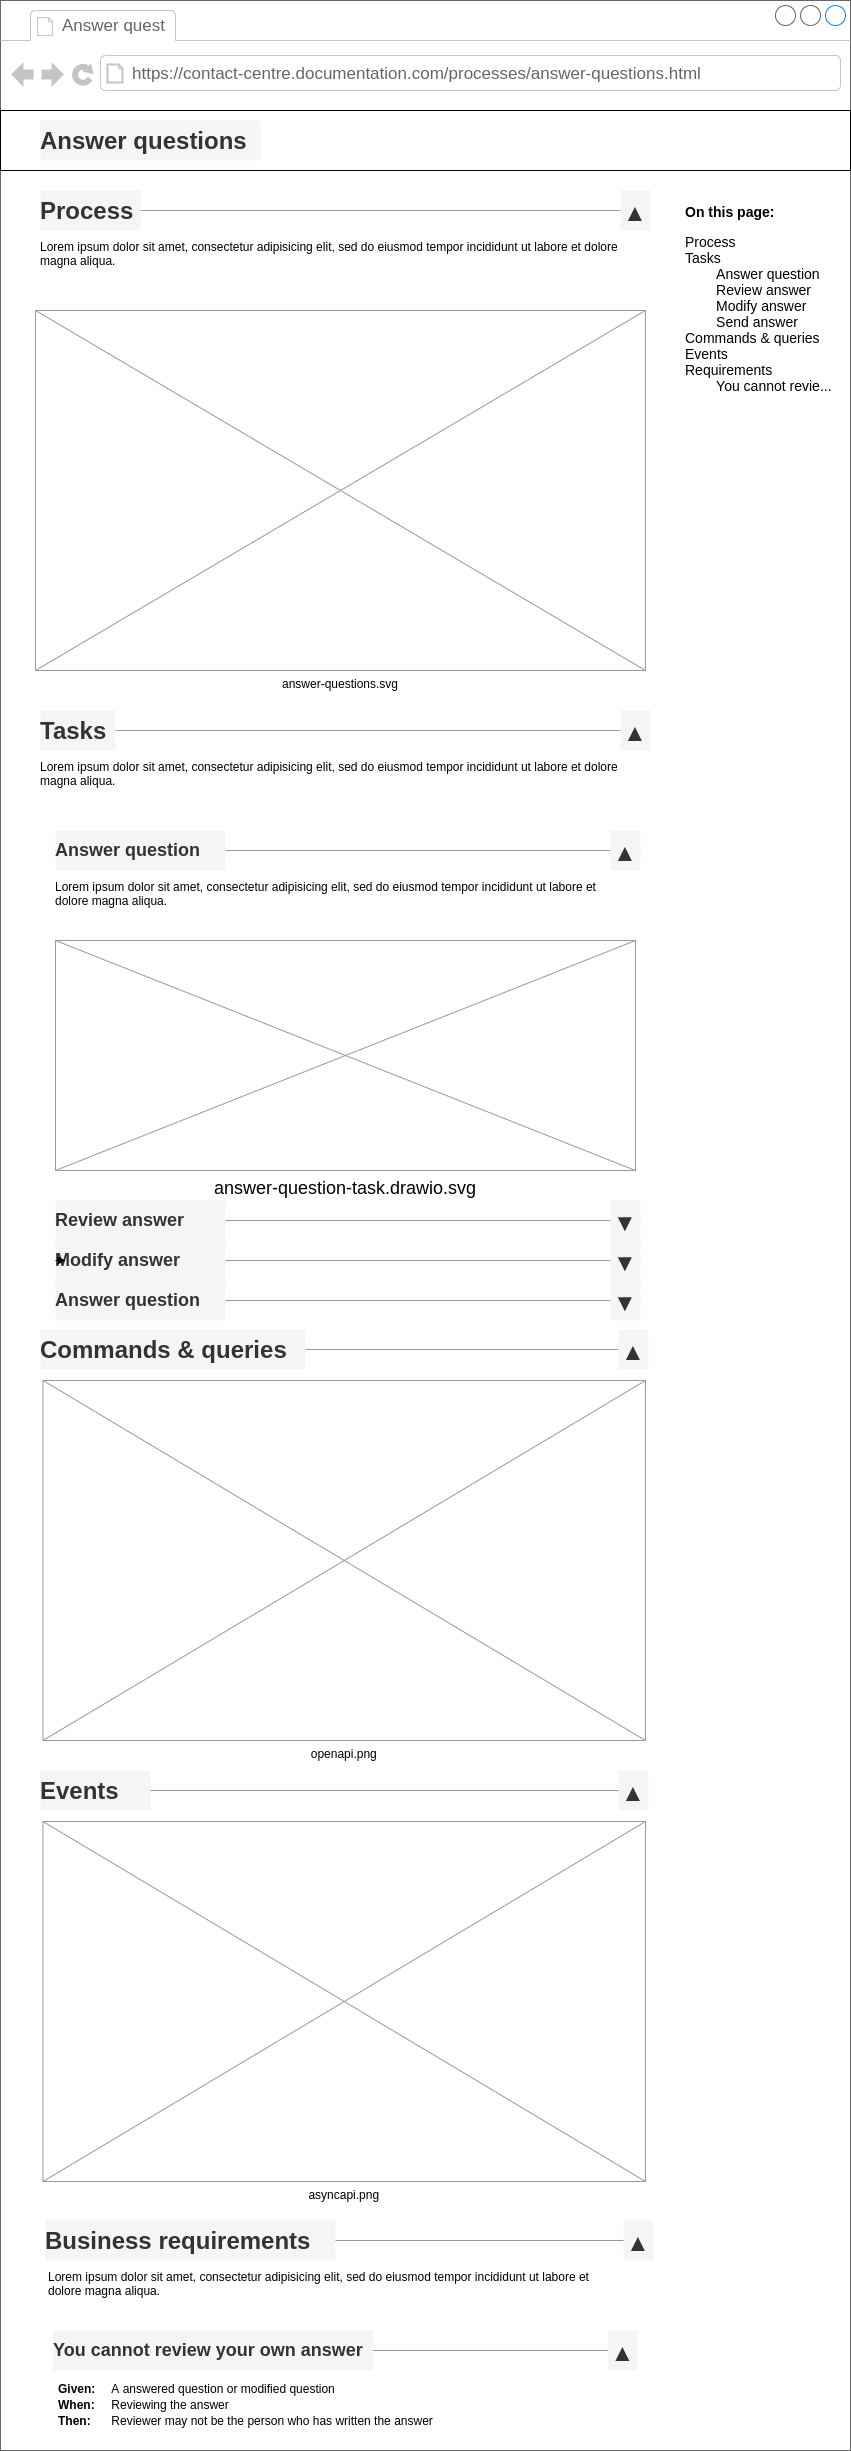

The diagram above was exported from draw.io. Its source (the exported page's mxGraphModel, read from the mxfile embedded in the PNG):
<mxGraphModel dx="1102" dy="1000" grid="1" gridSize="10" guides="1" tooltips="1" connect="1" arrows="1" fold="1" page="1" pageScale="1" pageWidth="850" pageHeight="1100" math="0" shadow="0">
  <root>
    <mxCell id="0" />
    <mxCell id="1" parent="0" />
    <mxCell id="p6f5MW762hR8wX7hDT1_-4" value="" style="strokeWidth=1;shadow=0;dashed=0;align=center;html=1;shape=mxgraph.mockup.containers.browserWindow;rSize=0;strokeColor=#666666;strokeColor2=#008cff;strokeColor3=#c4c4c4;mainText=,;recursiveResize=0;fontSize=14;fontColor=none;" vertex="1" parent="1">
      <mxGeometry width="850" height="2450" as="geometry" />
    </mxCell>
    <mxCell id="p6f5MW762hR8wX7hDT1_-5" value="Answer quest" style="strokeWidth=1;shadow=0;dashed=0;align=center;html=1;shape=mxgraph.mockup.containers.anchor;fontSize=17;fontColor=#666666;align=left;" vertex="1" parent="p6f5MW762hR8wX7hDT1_-4">
      <mxGeometry x="60" y="12" width="110" height="26" as="geometry" />
    </mxCell>
    <mxCell id="p6f5MW762hR8wX7hDT1_-6" value="https://contact-centre.documentation.com/processes/answer-questions.html" style="strokeWidth=1;shadow=0;dashed=0;align=center;html=1;shape=mxgraph.mockup.containers.anchor;rSize=0;fontSize=17;fontColor=#666666;align=left;" vertex="1" parent="p6f5MW762hR8wX7hDT1_-4">
      <mxGeometry x="130" y="60" width="250" height="26" as="geometry" />
    </mxCell>
    <mxCell id="p6f5MW762hR8wX7hDT1_-7" value="" style="verticalLabelPosition=bottom;verticalAlign=top;html=1;shape=mxgraph.basic.rect;fillColor2=none;strokeWidth=1;size=20;indent=5;fontSize=14;fontColor=none;" vertex="1" parent="p6f5MW762hR8wX7hDT1_-4">
      <mxGeometry y="110" width="850" height="60" as="geometry" />
    </mxCell>
    <mxCell id="3Sc9CJ5qBHcAViNpqs2x-6" value="answer-questions.svg" style="verticalLabelPosition=bottom;shadow=0;dashed=0;align=center;verticalAlign=top;strokeWidth=1;shape=mxgraph.mockup.graphics.simpleIcon;strokeColor=#999999;" parent="1" vertex="1">
      <mxGeometry x="35" y="310" width="610" height="360" as="geometry" />
    </mxCell>
    <mxCell id="3Sc9CJ5qBHcAViNpqs2x-13" value="" style="group;" parent="1" vertex="1" connectable="0">
      <mxGeometry x="35" y="190" width="615" height="110" as="geometry" />
    </mxCell>
    <mxCell id="3Sc9CJ5qBHcAViNpqs2x-10" value="" style="verticalLabelPosition=bottom;shadow=0;dashed=0;align=center;verticalAlign=top;strokeWidth=1;shape=mxgraph.mockup.markup.line;strokeColor=#999999;" parent="3Sc9CJ5qBHcAViNpqs2x-13" vertex="1">
      <mxGeometry x="5" y="10" width="600" height="20" as="geometry" />
    </mxCell>
    <mxCell id="3Sc9CJ5qBHcAViNpqs2x-1" value="Lorem ipsum dolor sit amet, consectetur adipisicing elit, sed do eiusmod tempor incididunt ut labore et dolore magna aliqua.&#10;" style="text;strokeColor=none;fillColor=none;spacing=5;spacingTop=0;whiteSpace=wrap;overflow=hidden;rounded=0;" parent="3Sc9CJ5qBHcAViNpqs2x-13" vertex="1">
      <mxGeometry y="40" width="615" height="70" as="geometry" />
    </mxCell>
    <mxCell id="3Sc9CJ5qBHcAViNpqs2x-11" value="Process" style="text;fontSize=24;fontStyle=1;verticalAlign=middle;align=left;labelBorderColor=none;fillColor=#f5f5f5;fontColor=#333333;whiteSpace=wrap;overflow=width;" parent="3Sc9CJ5qBHcAViNpqs2x-13" vertex="1">
      <mxGeometry x="5" width="100" height="40" as="geometry" />
    </mxCell>
    <mxCell id="3Sc9CJ5qBHcAViNpqs2x-12" value="▲" style="text;fontSize=24;fontStyle=1;verticalAlign=middle;align=center;labelBorderColor=none;fillColor=#f5f5f5;fontColor=#333333;" parent="3Sc9CJ5qBHcAViNpqs2x-13" vertex="1">
      <mxGeometry x="585" width="30" height="40" as="geometry" />
    </mxCell>
    <mxCell id="3Sc9CJ5qBHcAViNpqs2x-14" value="" style="group;" parent="1" vertex="1" connectable="0">
      <mxGeometry x="35" y="710" width="615" height="110" as="geometry" />
    </mxCell>
    <mxCell id="3Sc9CJ5qBHcAViNpqs2x-15" value="" style="verticalLabelPosition=bottom;shadow=0;dashed=0;align=center;verticalAlign=top;strokeWidth=1;shape=mxgraph.mockup.markup.line;strokeColor=#999999;" parent="3Sc9CJ5qBHcAViNpqs2x-14" vertex="1">
      <mxGeometry x="5" y="10" width="600" height="20" as="geometry" />
    </mxCell>
    <mxCell id="3Sc9CJ5qBHcAViNpqs2x-16" value="Lorem ipsum dolor sit amet, consectetur adipisicing elit, sed do eiusmod tempor incididunt ut labore et dolore magna aliqua.&#10;" style="text;strokeColor=none;fillColor=none;spacing=5;spacingTop=0;whiteSpace=wrap;overflow=hidden;rounded=0;" parent="3Sc9CJ5qBHcAViNpqs2x-14" vertex="1">
      <mxGeometry y="40" width="615" height="70" as="geometry" />
    </mxCell>
    <mxCell id="3Sc9CJ5qBHcAViNpqs2x-17" value="Tasks" style="text;fontSize=24;fontStyle=1;verticalAlign=middle;align=left;labelBorderColor=none;fillColor=#f5f5f5;fontColor=#333333;whiteSpace=wrap;overflow=width;" parent="3Sc9CJ5qBHcAViNpqs2x-14" vertex="1">
      <mxGeometry x="5" width="75" height="40" as="geometry" />
    </mxCell>
    <mxCell id="3Sc9CJ5qBHcAViNpqs2x-18" value="▲" style="text;fontSize=24;fontStyle=1;verticalAlign=middle;align=center;labelBorderColor=none;fillColor=#f5f5f5;fontColor=#333333;" parent="3Sc9CJ5qBHcAViNpqs2x-14" vertex="1">
      <mxGeometry x="585" width="30" height="40" as="geometry" />
    </mxCell>
    <mxCell id="3Sc9CJ5qBHcAViNpqs2x-29" value="" style="group;" parent="1" vertex="1" connectable="0">
      <mxGeometry x="55" y="830" width="585" height="40" as="geometry" />
    </mxCell>
    <mxCell id="3Sc9CJ5qBHcAViNpqs2x-25" value="" style="verticalLabelPosition=bottom;shadow=0;dashed=0;align=center;verticalAlign=top;strokeWidth=1;shape=mxgraph.mockup.markup.line;strokeColor=#999999;" parent="3Sc9CJ5qBHcAViNpqs2x-29" vertex="1">
      <mxGeometry y="10" width="585" height="20" as="geometry" />
    </mxCell>
    <mxCell id="3Sc9CJ5qBHcAViNpqs2x-27" value="Answer question" style="text;fontSize=18;fontStyle=1;verticalAlign=middle;align=left;labelBorderColor=none;fillColor=#f5f5f5;fontColor=#333333;whiteSpace=wrap;overflow=width;" parent="3Sc9CJ5qBHcAViNpqs2x-29" vertex="1">
      <mxGeometry width="170" height="40" as="geometry" />
    </mxCell>
    <mxCell id="3Sc9CJ5qBHcAViNpqs2x-28" value="▲" style="text;fontSize=24;fontStyle=1;verticalAlign=middle;align=center;labelBorderColor=none;fillColor=#f5f5f5;fontColor=#333333;" parent="3Sc9CJ5qBHcAViNpqs2x-29" vertex="1">
      <mxGeometry x="555" width="30" height="40" as="geometry" />
    </mxCell>
    <mxCell id="3Sc9CJ5qBHcAViNpqs2x-30" value="" style="verticalLabelPosition=bottom;shadow=0;dashed=0;align=center;verticalAlign=top;strokeWidth=1;shape=mxgraph.mockup.markup.line;strokeColor=#999999;" parent="1" vertex="1">
      <mxGeometry x="55" y="1210" width="585" height="20" as="geometry" />
    </mxCell>
    <mxCell id="3Sc9CJ5qBHcAViNpqs2x-31" value="Review answer" style="text;fontSize=18;fontStyle=1;verticalAlign=middle;align=left;labelBorderColor=none;fillColor=#f5f5f5;fontColor=#333333;whiteSpace=wrap;overflow=width;" parent="1" vertex="1">
      <mxGeometry x="55" y="1200" width="170" height="40" as="geometry" />
    </mxCell>
    <mxCell id="3Sc9CJ5qBHcAViNpqs2x-32" value="▼" style="text;fontSize=24;fontStyle=1;verticalAlign=middle;align=center;labelBorderColor=none;fillColor=#f5f5f5;fontColor=#333333;" parent="1" vertex="1">
      <mxGeometry x="610" y="1200" width="30" height="40" as="geometry" />
    </mxCell>
    <mxCell id="3Sc9CJ5qBHcAViNpqs2x-33" value="" style="verticalLabelPosition=bottom;shadow=0;dashed=0;align=center;verticalAlign=top;strokeWidth=1;shape=mxgraph.mockup.markup.line;strokeColor=#999999;" parent="1" vertex="1">
      <mxGeometry x="55" y="1250" width="585" height="20" as="geometry" />
    </mxCell>
    <mxCell id="3Sc9CJ5qBHcAViNpqs2x-34" value="Modify answer" style="text;fontSize=18;fontStyle=1;verticalAlign=middle;align=left;labelBorderColor=none;fillColor=#f5f5f5;fontColor=#333333;whiteSpace=wrap;overflow=width;" parent="1" vertex="1">
      <mxGeometry x="55" y="1240" width="170" height="40" as="geometry" />
    </mxCell>
    <mxCell id="3Sc9CJ5qBHcAViNpqs2x-35" value="▼" style="text;fontSize=24;fontStyle=1;verticalAlign=middle;align=center;labelBorderColor=none;fillColor=#f5f5f5;fontColor=#333333;" parent="1" vertex="1">
      <mxGeometry x="610" y="1240" width="30" height="40" as="geometry" />
    </mxCell>
    <mxCell id="3Sc9CJ5qBHcAViNpqs2x-36" value="" style="verticalLabelPosition=bottom;shadow=0;dashed=0;align=center;verticalAlign=top;strokeWidth=1;shape=mxgraph.mockup.markup.line;strokeColor=#999999;" parent="1" vertex="1">
      <mxGeometry x="55" y="1290" width="585" height="20" as="geometry" />
    </mxCell>
    <mxCell id="3Sc9CJ5qBHcAViNpqs2x-37" value="Answer question" style="text;fontSize=18;fontStyle=1;verticalAlign=middle;align=left;labelBorderColor=none;fillColor=#f5f5f5;fontColor=#333333;whiteSpace=wrap;overflow=width;" parent="1" vertex="1">
      <mxGeometry x="55" y="1280" width="170" height="40" as="geometry" />
    </mxCell>
    <mxCell id="3Sc9CJ5qBHcAViNpqs2x-38" value="▼" style="text;fontSize=24;fontStyle=1;verticalAlign=middle;align=center;labelBorderColor=none;fillColor=#f5f5f5;fontColor=#333333;" parent="1" vertex="1">
      <mxGeometry x="610" y="1280" width="30" height="40" as="geometry" />
    </mxCell>
    <mxCell id="3Sc9CJ5qBHcAViNpqs2x-39" value="" style="edgeStyle=orthogonalEdgeStyle;rounded=0;orthogonalLoop=1;jettySize=auto;exitX=0;exitY=0.5;exitDx=0;exitDy=0;entryX=0.059;entryY=0.5;entryDx=0;entryDy=0;entryPerimeter=0;fontSize=18;" parent="1" source="3Sc9CJ5qBHcAViNpqs2x-34" target="3Sc9CJ5qBHcAViNpqs2x-34" edge="1">
      <mxGeometry relative="1" as="geometry" />
    </mxCell>
    <mxCell id="3Sc9CJ5qBHcAViNpqs2x-40" value="Lorem ipsum dolor sit amet, consectetur adipisicing elit, sed do eiusmod tempor incididunt ut labore et dolore magna aliqua.&#10;" style="text;strokeColor=none;fillColor=none;spacing=5;spacingTop=0;whiteSpace=wrap;overflow=hidden;rounded=0;" parent="1" vertex="1">
      <mxGeometry x="50" y="870" width="580" height="50" as="geometry" />
    </mxCell>
    <mxCell id="3Sc9CJ5qBHcAViNpqs2x-41" value="answer-question-task.drawio.svg" style="verticalLabelPosition=bottom;shadow=0;dashed=0;align=center;verticalAlign=top;strokeWidth=1;shape=mxgraph.mockup.graphics.simpleIcon;strokeColor=#999999;fontSize=18;" parent="1" vertex="1">
      <mxGeometry x="55" y="940" width="580" height="230" as="geometry" />
    </mxCell>
    <mxCell id="XLqWN3Az4jx1QpLIMEZy-1" value="openapi.png" style="verticalLabelPosition=bottom;shadow=0;dashed=0;align=center;verticalAlign=top;strokeWidth=1;shape=mxgraph.mockup.graphics.simpleIcon;strokeColor=#999999;" parent="1" vertex="1">
      <mxGeometry x="42.5" y="1380" width="602.5" height="360" as="geometry" />
    </mxCell>
    <mxCell id="XLqWN3Az4jx1QpLIMEZy-2" value="" style="group;" parent="1" vertex="1" connectable="0">
      <mxGeometry x="40" y="1329" width="600" height="40" as="geometry" />
    </mxCell>
    <mxCell id="3Sc9CJ5qBHcAViNpqs2x-43" value="" style="verticalLabelPosition=bottom;shadow=0;dashed=0;align=center;verticalAlign=top;strokeWidth=1;shape=mxgraph.mockup.markup.line;strokeColor=#999999;" parent="XLqWN3Az4jx1QpLIMEZy-2" vertex="1">
      <mxGeometry y="10" width="600" height="20" as="geometry" />
    </mxCell>
    <mxCell id="3Sc9CJ5qBHcAViNpqs2x-45" value="Commands &amp; queries" style="text;fontSize=24;fontStyle=1;verticalAlign=middle;align=left;labelBorderColor=none;fillColor=#f5f5f5;fontColor=#333333;whiteSpace=wrap;overflow=width;" parent="XLqWN3Az4jx1QpLIMEZy-2" vertex="1">
      <mxGeometry width="265" height="40" as="geometry" />
    </mxCell>
    <mxCell id="3Sc9CJ5qBHcAViNpqs2x-46" value="▲" style="text;fontSize=24;fontStyle=1;verticalAlign=middle;align=center;labelBorderColor=none;fillColor=#f5f5f5;fontColor=#333333;" parent="XLqWN3Az4jx1QpLIMEZy-2" vertex="1">
      <mxGeometry x="578" width="30" height="40" as="geometry" />
    </mxCell>
    <mxCell id="XLqWN3Az4jx1QpLIMEZy-3" value="asyncapi.png" style="verticalLabelPosition=bottom;shadow=0;dashed=0;align=center;verticalAlign=top;strokeWidth=1;shape=mxgraph.mockup.graphics.simpleIcon;strokeColor=#999999;" parent="1" vertex="1">
      <mxGeometry x="42.5" y="1821" width="602.5" height="360" as="geometry" />
    </mxCell>
    <mxCell id="XLqWN3Az4jx1QpLIMEZy-4" value="" style="group;" parent="1" vertex="1" connectable="0">
      <mxGeometry x="40" y="1770" width="600" height="40" as="geometry" />
    </mxCell>
    <mxCell id="XLqWN3Az4jx1QpLIMEZy-5" value="" style="verticalLabelPosition=bottom;shadow=0;dashed=0;align=center;verticalAlign=top;strokeWidth=1;shape=mxgraph.mockup.markup.line;strokeColor=#999999;" parent="XLqWN3Az4jx1QpLIMEZy-4" vertex="1">
      <mxGeometry y="10" width="600" height="20" as="geometry" />
    </mxCell>
    <mxCell id="XLqWN3Az4jx1QpLIMEZy-6" value="Events" style="text;fontSize=24;fontStyle=1;verticalAlign=middle;align=left;labelBorderColor=none;fillColor=#f5f5f5;fontColor=#333333;whiteSpace=wrap;overflow=width;" parent="XLqWN3Az4jx1QpLIMEZy-4" vertex="1">
      <mxGeometry width="110" height="40" as="geometry" />
    </mxCell>
    <mxCell id="XLqWN3Az4jx1QpLIMEZy-7" value="▲" style="text;fontSize=24;fontStyle=1;verticalAlign=middle;align=center;labelBorderColor=none;fillColor=#f5f5f5;fontColor=#333333;" parent="XLqWN3Az4jx1QpLIMEZy-4" vertex="1">
      <mxGeometry x="578" width="30" height="40" as="geometry" />
    </mxCell>
    <mxCell id="XLqWN3Az4jx1QpLIMEZy-8" value="" style="group;" parent="1" vertex="1" connectable="0">
      <mxGeometry x="45" y="2220" width="600" height="40" as="geometry" />
    </mxCell>
    <mxCell id="XLqWN3Az4jx1QpLIMEZy-9" value="" style="verticalLabelPosition=bottom;shadow=0;dashed=0;align=center;verticalAlign=top;strokeWidth=1;shape=mxgraph.mockup.markup.line;strokeColor=#999999;" parent="XLqWN3Az4jx1QpLIMEZy-8" vertex="1">
      <mxGeometry y="10" width="600" height="20" as="geometry" />
    </mxCell>
    <mxCell id="XLqWN3Az4jx1QpLIMEZy-10" value="Business requirements" style="text;fontSize=24;fontStyle=1;verticalAlign=middle;align=left;labelBorderColor=none;fillColor=#f5f5f5;fontColor=#333333;whiteSpace=wrap;overflow=width;" parent="XLqWN3Az4jx1QpLIMEZy-8" vertex="1">
      <mxGeometry width="290" height="40" as="geometry" />
    </mxCell>
    <mxCell id="XLqWN3Az4jx1QpLIMEZy-11" value="▲" style="text;fontSize=24;fontStyle=1;verticalAlign=middle;align=center;labelBorderColor=none;fillColor=#f5f5f5;fontColor=#333333;" parent="XLqWN3Az4jx1QpLIMEZy-8" vertex="1">
      <mxGeometry x="578" width="30" height="40" as="geometry" />
    </mxCell>
    <mxCell id="XLqWN3Az4jx1QpLIMEZy-12" value="&lt;font style=&quot;font-size: 12px&quot;&gt;Given:&lt;span style=&quot;font-weight: normal&quot;&gt;&#09;&lt;span style=&quot;white-space: pre&quot;&gt;&#09;&lt;/span&gt;A answered question or modified question&lt;/span&gt;&lt;br&gt;When:&lt;span style=&quot;font-weight: normal&quot;&gt;&#09;&lt;span style=&quot;white-space: pre&quot;&gt;&#09;&lt;/span&gt;Reviewing the answer&lt;/span&gt;&lt;br&gt;Then:&lt;span style=&quot;font-weight: normal&quot;&gt;&#09;&lt;span style=&quot;white-space: pre&quot;&gt;&#09;&lt;/span&gt;Reviewer may not be the person who has written the answer&lt;/span&gt;&lt;/font&gt;" style="text;strokeColor=none;fillColor=none;spacing=5;spacingTop=0;whiteSpace=wrap;overflow=hidden;rounded=0;fontSize=14;fontColor=none;align=left;fontStyle=1;html=1;" parent="1" vertex="1">
      <mxGeometry x="52.5" y="2370" width="557.5" height="80" as="geometry" />
    </mxCell>
    <mxCell id="XLqWN3Az4jx1QpLIMEZy-14" value="&lt;p style=&quot;line-height: 120% ; font-size: 14px&quot;&gt;&lt;font style=&quot;font-size: 14px&quot;&gt;&lt;b style=&quot;font-size: 14px&quot;&gt;On this page:&lt;/b&gt;&lt;/font&gt;&lt;/p&gt;&lt;p style=&quot;line-height: 120% ; font-size: 14px&quot;&gt;&lt;font style=&quot;font-size: 14px&quot;&gt;Process&lt;br style=&quot;font-size: 14px&quot;&gt;Tasks&lt;br style=&quot;font-size: 14px&quot;&gt;&#09;&lt;span style=&quot;white-space: pre ; font-size: 14px&quot;&gt;&#09;&lt;/span&gt;Answer question&lt;br style=&quot;font-size: 14px&quot;&gt;&#09;&lt;span style=&quot;white-space: pre ; font-size: 14px&quot;&gt;&#09;&lt;/span&gt;Review answer&lt;br style=&quot;font-size: 14px&quot;&gt;&#09;&lt;span style=&quot;white-space: pre ; font-size: 14px&quot;&gt;&#09;&lt;/span&gt;Modify answer&lt;br style=&quot;font-size: 14px&quot;&gt;&#09;&lt;span style=&quot;white-space: pre ; font-size: 14px&quot;&gt;&#09;&lt;/span&gt;Send answer&lt;br style=&quot;font-size: 14px&quot;&gt;Commands &amp;amp; queries&lt;br style=&quot;font-size: 14px&quot;&gt;Events&lt;br style=&quot;font-size: 14px&quot;&gt;Requirements&#09;&lt;br style=&quot;font-size: 14px&quot;&gt;&lt;/font&gt;&lt;span style=&quot;white-space: pre ; font-size: 14px&quot;&gt;&#09;&lt;/span&gt;You cannot revie...&lt;br style=&quot;font-size: 14px&quot;&gt;&lt;/p&gt;" style="text;strokeColor=none;fillColor=none;align=left;verticalAlign=top;whiteSpace=wrap;rounded=0;fontSize=14;fontColor=none;html=1;spacing=5;horizontal=1;" parent="1" vertex="1">
      <mxGeometry x="680" y="180" width="170" height="330" as="geometry" />
    </mxCell>
    <mxCell id="XLqWN3Az4jx1QpLIMEZy-16" value="" style="group;" parent="1" vertex="1" connectable="0">
      <mxGeometry x="52.5" y="2330" width="585" height="40" as="geometry" />
    </mxCell>
    <mxCell id="XLqWN3Az4jx1QpLIMEZy-17" value="" style="verticalLabelPosition=bottom;shadow=0;dashed=0;align=center;verticalAlign=top;strokeWidth=1;shape=mxgraph.mockup.markup.line;strokeColor=#999999;" parent="XLqWN3Az4jx1QpLIMEZy-16" vertex="1">
      <mxGeometry y="10" width="585" height="20" as="geometry" />
    </mxCell>
    <mxCell id="XLqWN3Az4jx1QpLIMEZy-18" value="You cannot review your own answer" style="text;fontSize=18;fontStyle=1;verticalAlign=middle;align=left;labelBorderColor=none;fillColor=#f5f5f5;fontColor=#333333;whiteSpace=wrap;overflow=width;" parent="XLqWN3Az4jx1QpLIMEZy-16" vertex="1">
      <mxGeometry width="320" height="40" as="geometry" />
    </mxCell>
    <mxCell id="XLqWN3Az4jx1QpLIMEZy-19" value="▲" style="text;fontSize=24;fontStyle=1;verticalAlign=middle;align=center;labelBorderColor=none;fillColor=#f5f5f5;fontColor=#333333;" parent="XLqWN3Az4jx1QpLIMEZy-16" vertex="1">
      <mxGeometry x="555" width="30" height="40" as="geometry" />
    </mxCell>
    <mxCell id="XLqWN3Az4jx1QpLIMEZy-20" value="Lorem ipsum dolor sit amet, consectetur adipisicing elit, sed do eiusmod tempor incididunt ut labore et dolore magna aliqua.&#10;" style="text;strokeColor=none;fillColor=none;spacing=5;spacingTop=0;whiteSpace=wrap;overflow=hidden;rounded=0;" parent="1" vertex="1">
      <mxGeometry x="42.5" y="2260" width="580" height="50" as="geometry" />
    </mxCell>
    <mxCell id="p6f5MW762hR8wX7hDT1_-8" value="Answer questions" style="text;fontSize=24;fontStyle=1;verticalAlign=middle;align=left;labelBorderColor=none;fillColor=#f5f5f5;fontColor=#333333;whiteSpace=wrap;overflow=width;" vertex="1" parent="1">
      <mxGeometry x="40" y="120" width="220" height="40" as="geometry" />
    </mxCell>
  </root>
</mxGraphModel>